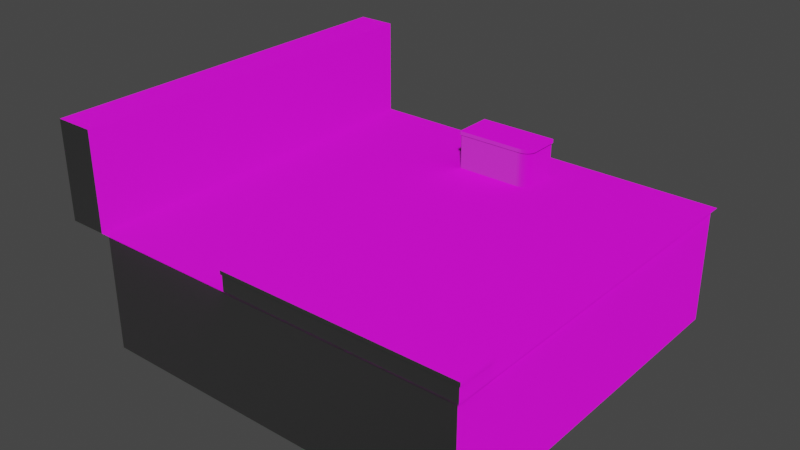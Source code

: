 # Source: Environment.blend  (saved by Blender 2.82.7; exported with 4.5.12 LTS)
import bpy
from mathutils import Matrix  # noqa: F401  (used for matrix-valued properties, if any)

bpy.ops.wm.read_factory_settings(use_empty=True)
scene = bpy.context.scene
scene.name = 'Scene'

# ---- collections
col_collection = bpy.data.collections.new('Collection'); scene.collection.children.link(col_collection)

# ---- images (referenced by path relative to the original .blend; pixels are not part of the script)
import os
ASSET_DIR = os.environ.get("B2B_ASSET_DIR", "")  # directory of the original .blend (textures are referenced by path, not embedded)
HERE = os.path.dirname(os.path.abspath(__file__))  # packed textures are extracted next to this script under _unpacked/

def load_image(name, relpath, width, height, colorspace="sRGB"):
    """Load a texture the original file referenced (path relative to the .blend, or extracted next to this script)."""
    p = next((c for c in (os.path.join(HERE, relpath), os.path.join(ASSET_DIR, relpath)) if relpath and os.path.exists(c)), "")
    if p:
        img = bpy.data.images.load(p, check_existing=True)
        img.name = name
    else:  # same state as the original file: an image datablock whose file is absent (Cycles renders it pink)
        img = bpy.data.images.new(name, width, height)
        img.source = "FILE"
        img.filepath = "//" + (relpath or name)
    img.colorspace_settings.name = colorspace
    return img
img_woodflooringmahoganyafricansanded001_col_2k_jpg_001 = load_image('WoodFlooringMahoganyAfricanSanded001_COL_2K.jpg.001', 'Poliigon.com/WoodFlooringMahoganyAfricanSanded001_COL_2K.jpg', 1024, 1024, 'sRGB')
img_woodflooringmahoganyafricansanded001_nrm_2k_jpg_001 = load_image('WoodFlooringMahoganyAfricanSanded001_NRM_2K.jpg.001', 'Poliigon.com/WoodFlooringMahoganyAfricanSanded001_NRM_2K.jpg', 1024, 1024, 'sRGB')
img_tiles05_col_var1_3k_jpg_001 = load_image('Tiles05_COL_VAR1_3K.jpg.001', 'Poliigon.com/Tiles05_COL_VAR1_3K.jpg', 1024, 1024, 'sRGB')
img_tiles05_nrm_3k_jpg_001 = load_image('Tiles05_NRM_3K.jpg.001', 'Poliigon.com/Tiles05_NRM_3K.jpg', 1024, 1024, 'sRGB')
img_woodflooringmerbaubrickbondnatural001_col_2k_jpg_001 = load_image('WoodFlooringMerbauBrickBondNatural001_COL_2K.jpg.001', 'Poliigon.com/WoodFlooringMerbauBrickBondNatural001_COL_2K.jpg', 1024, 1024, 'sRGB')
img_woodflooringmerbaubrickbondnatural001_nrm_2k_png_001 = load_image('WoodFlooringMerbauBrickBondNatural001_NRM_2K.png.001', 'Poliigon.com/WoodFlooringMerbauBrickBondNatural001_NRM_2K.png', 1024, 1024, 'sRGB')

# ---- materials (node trees are filled in below, after node groups)
mat_wood = bpy.data.materials.new('Wood')
mat_wood.use_transparent_shadow = False
mat_stone = bpy.data.materials.new('Stone')
mat_stone.use_transparent_shadow = False
mat_wooddark = bpy.data.materials.new('WoodDark')
mat_wooddark.use_transparent_shadow = False

# ---- material node trees
mat_wood.use_nodes = True; mat_wood.node_tree.nodes.clear()
_N = mat_wood.node_tree.nodes; _L = mat_wood.node_tree.links
n0 = _N.new('ShaderNodeOutputMaterial'); n0.name = 'Material Output'; n0.location = (300, 300)
n1 = _N.new('ShaderNodeTexImage'); n1.name = 'Image Texture'; n1.location = (-298, 350)
n1.image = img_woodflooringmahoganyafricansanded001_col_2k_jpg_001
n2 = _N.new('ShaderNodeTexImage'); n2.name = 'Image Texture.001'; n2.location = (-298, -195)
n2.image = img_woodflooringmahoganyafricansanded001_nrm_2k_jpg_001
n3 = _N.new('ShaderNodeBsdfPrincipled'); n3.name = 'Principled BSDF'; n3.location = (10, 300)
n3.distribution = 'GGX'
n3.subsurface_method = 'BURLEY'
n3.inputs[3].default_value = 1.45
n3.inputs[27].default_value = (0.0, 0.0, 0.0, 1.0)
n3.inputs[28].default_value = 1.0
_L.new(n3.outputs[0], n0.inputs[0])
_L.new(n1.outputs[0], n3.inputs[0])
_L.new(n2.outputs[0], n3.inputs[5])
n0.is_active_output = True
mat_stone.use_nodes = True; mat_stone.node_tree.nodes.clear()
_N = mat_stone.node_tree.nodes; _L = mat_stone.node_tree.links
n0 = _N.new('ShaderNodeOutputMaterial'); n0.name = 'Material Output'; n0.location = (280, 303)
n1 = _N.new('ShaderNodeBsdfPrincipled'); n1.name = 'Principled BSDF'; n1.location = (-10, 303)
n1.distribution = 'GGX'
n1.subsurface_method = 'BURLEY'
n1.inputs[3].default_value = 1.45
n1.inputs[27].default_value = (0.0, 0.0, 0.0, 1.0)
n1.inputs[28].default_value = 1.0
n2 = _N.new('ShaderNodeTexImage'); n2.name = 'Image Texture'; n2.location = (-318, 353)
n2.image = img_tiles05_col_var1_3k_jpg_001
n3 = _N.new('ShaderNodeTexImage'); n3.name = 'Image Texture.001'; n3.location = (-318, -192)
n3.image = img_tiles05_nrm_3k_jpg_001
_L.new(n1.outputs[0], n0.inputs[0])
_L.new(n2.outputs[0], n1.inputs[0])
_L.new(n3.outputs[0], n1.inputs[5])
n0.is_active_output = True
mat_wooddark.use_nodes = True; mat_wooddark.node_tree.nodes.clear()
_N = mat_wooddark.node_tree.nodes; _L = mat_wooddark.node_tree.links
n0 = _N.new('ShaderNodeOutputMaterial'); n0.name = 'Material Output'; n0.location = (300, 300)
n1 = _N.new('ShaderNodeBsdfPrincipled'); n1.name = 'Principled BSDF'; n1.location = (10, 300)
n1.distribution = 'GGX'
n1.subsurface_method = 'BURLEY'
n1.inputs[3].default_value = 1.45
n1.inputs[27].default_value = (0.0, 0.0, 0.0, 1.0)
n1.inputs[28].default_value = 1.0
n2 = _N.new('ShaderNodeTexImage'); n2.name = 'Image Texture'; n2.location = (-298, 350)
n2.image = img_woodflooringmerbaubrickbondnatural001_col_2k_jpg_001
n3 = _N.new('ShaderNodeTexImage'); n3.name = 'Image Texture.001'; n3.location = (-298, -195)
n3.image = img_woodflooringmerbaubrickbondnatural001_nrm_2k_png_001
_L.new(n1.outputs[0], n0.inputs[0])
_L.new(n2.outputs[0], n1.inputs[0])
_L.new(n3.outputs[0], n1.inputs[5])
n0.is_active_output = True

# ---- world
world_world = bpy.data.worlds.new('World'); scene.world = world_world
world_world.use_nodes = True; world_world.node_tree.nodes.clear()
_N = world_world.node_tree.nodes; _L = world_world.node_tree.links
n0 = _N.new('ShaderNodeOutputWorld'); n0.name = 'World Output'; n0.location = (300, 300)
n1 = _N.new('ShaderNodeBackground'); n1.name = 'Background'; n1.location = (10, 300)
n1.inputs[0].default_value = (0.05088, 0.05088, 0.05088, 1.0)
_L.new(n1.outputs[0], n0.inputs[0])
n0.is_active_output = True
world_world.color = (0.05088, 0.05088, 0.05088)
world_world.use_sun_shadow = False
world_world.sun_shadow_jitter_overblur = 0.0

# ---- meshes
me_plane = bpy.data.meshes.new('Plane')
me_plane.from_pydata([(5.0, 2.186e-07, 5.0), (5.0, -2.186e-07, -5.0), (-5.0, 2.186e-07, 5.0), (-5.0, -2.186e-07, -5.0)], [], [(0, 1, 3, 2)])
_uv = me_plane.uv_layers.new(name='UVMap')
_uv.uv.foreach_set('vector', [2.999, 2.999, -1.999, 3.0, -1.999, -1.999, 2.999, -2.0])
me_plane.materials.append(mat_wood)
me_plane.use_remesh_fix_poles = True
me_plane.use_remesh_preserve_attributes = False
me_plane.use_mirror_vertex_groups = False
me_plane.update()
me_cube_001 = bpy.data.meshes.new('Cube.001')
me_cube_001.from_pydata([(-1.0, -0.5, 0.5), (-1.033, 0.5, 0.5167), (1.0, -0.5, -0.5), (1.033, 0.5, -0.5167), (-1.0, -0.5, -0.5), (-1.033, 0.5, -0.5167), (-1.033, 0.4, 0.5167), (-1.033, 0.4, -0.5167), (1.033, 0.4, -0.5167), (-1.0, 0.4, 0.5), (-1.0, 0.4, -0.5), (1.0, 0.4, -0.5), (1.0, -0.5, 0.2129), (0.6915, -0.5, 0.5), (0.9941, -0.5, 0.2689), (0.9765, -0.5, 0.3228), (0.948, -0.5, 0.3724), (0.9096, -0.5, 0.4159), (0.8629, -0.5, 0.4516), (0.8095, -0.5, 0.4781), (0.7517, -0.5, 0.4945), (0.7249, 0.5, 0.5167), (1.033, 0.5, 0.2296), (0.7851, 0.5, 0.5112), (0.843, 0.5, 0.4949), (0.8963, 0.5, 0.4683), (0.9431, 0.5, 0.4326), (0.9815, 0.5, 0.3891), (1.01, 0.5, 0.3395), (1.028, 0.5, 0.2856), (0.7237, 0.4, 0.5167), (1.033, 0.4, 0.2292), (0.7841, 0.4, 0.5112), (0.8422, 0.4, 0.4948), (0.8958, 0.4, 0.4683), (0.9427, 0.4, 0.4325), (0.9812, 0.4, 0.389), (1.01, 0.4, 0.3393), (1.028, 0.4, 0.2853), (0.6902, 0.4, 0.5), (1.0, 0.4, 0.2125), (0.7507, 0.4, 0.4945), (0.8088, 0.4, 0.4781), (0.8623, 0.4, 0.4516), (0.9093, 0.4, 0.4158), (0.9478, 0.4, 0.3722), (0.9764, 0.4, 0.3225), (0.994, 0.4, 0.2686)], [], [(5, 1, 21, 23, 24, 25, 26, 27, 28, 29, 22, 3), (6, 1, 5, 7), (7, 5, 3, 8), (30, 21, 1, 6), (2, 11, 40, 12), (39, 30, 6, 9), (10, 7, 8, 11), (9, 6, 7, 10), (11, 8, 31, 40), (0, 4, 2, 12, 14, 15, 16, 17, 18, 19, 20, 13), (0, 9, 10, 4), (4, 10, 11, 2), (8, 3, 22, 31), (31, 22, 29, 38), (38, 29, 28, 37), (37, 28, 27, 36), (36, 27, 26, 35), (35, 26, 25, 34), (34, 25, 24, 33), (33, 24, 23, 32), (32, 23, 21, 30), (40, 31, 38, 47), (47, 38, 37, 46), (46, 37, 36, 45), (45, 36, 35, 44), (44, 35, 34, 43), (43, 34, 33, 42), (42, 33, 32, 41), (41, 32, 30, 39), (12, 40, 47, 14), (14, 47, 46, 15), (15, 46, 45, 16), (16, 45, 44, 17), (17, 44, 43, 18), (18, 43, 42, 19), (19, 42, 41, 20), (20, 41, 39, 13), (13, 39, 9, 0)])
me_cube_001.polygons.foreach_set('use_smooth', [True] * 38)
me_cube_001.polygons.foreach_set('material_index', [2, 2, 2, 2, 1, 0, 0, 0, 0, 0, 1, 1, 2, 2, 2, 2, 2, 2, 2, 2, 2, 0, 0, 0, 0, 0, 0, 0, 0, 1, 1, 1, 1, 1, 1, 1, 1, 1])
_uv = me_cube_001.uv_layers.new(name='UVMap')
_uv.uv.foreach_set('vector', [0.008226, -0.5, 0.5165, -0.5, 0.5165, 0.3899, 0.5137, 0.4204, 0.5057, 0.4497, 0.4927, 0.4767, 0.4751, 0.5003, 0.4537, 0.5197, 0.4293, 0.5342, 0.4028, 0.5431, 0.3753, 0.5461, 0.008226, 0.5461, 0.5165, 1.069, 0.4673, 1.069, 0.4673, 0.5461, 0.5165, 0.5461, 1.5, 0.5461, 1.451, 0.5461, 1.451, -0.5, 1.5, -0.5, 1.008, 1.383, 0.9591, 1.383, 0.9591, 0.5122, 1.008, 0.5122, -0.0574, 0.5461, 0.3852, 0.5461, 0.3852, 0.8967, -0.05737, 0.8969, -0.4918, 0.3724, -0.5, 0.3893, -0.5, -0.5, -0.4918, -0.4831, 0.0, -0.4831, 0.008226, -0.5, 0.008226, 0.5461, 5.96e-08, 0.5291, -0.4918, -0.4831, -0.5, -0.5, 0.008226, -0.5, 0.0, -0.4831, 5.96e-08, 0.5291, 0.008226, 0.5461, -0.3586, 0.5461, -0.3504, 0.5291, 0.5165, -0.5, 1.008, -0.5, 1.008, 0.5122, 0.6576, 0.5122, 0.6301, 0.5092, 0.6036, 0.5003, 0.5792, 0.4859, 0.5578, 0.4665, 0.5402, 0.4428, 0.5272, 0.4158, 0.5192, 0.3865, 0.5165, 0.356, -0.5, 0.5461, -0.0574, 0.5461, -0.0574, 1.052, -0.5, 1.052, 1.451, 0.5122, 1.008, 0.5122, 1.008, -0.5, 1.451, -0.5, 0.4673, 1.024, 0.4181, 1.024, 0.4181, 0.6566, 0.4673, 0.6568, 0.4673, 0.6568, 0.4181, 0.6566, 0.4181, 0.6284, 0.4673, 0.6285, 0.4673, 0.6285, 0.4181, 0.6284, 0.4181, 0.5998, 0.4673, 0.5999, 0.4673, 0.5999, 0.4181, 0.5998, 0.4181, 0.572, 0.4673, 0.5721, 0.4673, 0.5721, 0.4181, 0.572, 0.4181, 0.5461, 0.4673, 0.5461, 1.008, 1.5, 0.9591, 1.5, 0.9591, 1.473, 1.008, 1.473, 1.008, 1.473, 0.9591, 1.473, 0.9591, 1.444, 1.008, 1.444, 1.008, 1.444, 0.9591, 1.444, 0.9591, 1.414, 1.008, 1.413, 1.008, 1.413, 0.9591, 1.414, 0.9591, 1.383, 1.008, 1.383, -0.3504, 0.5291, -0.3586, 0.5461, -0.3862, 0.543, -0.378, 0.5261, -0.378, 0.5261, -0.3862, 0.543, -0.4127, 0.5341, -0.4045, 0.5172, -0.4045, 0.5172, -0.4127, 0.5341, -0.4372, 0.5196, -0.4289, 0.5027, -0.4289, 0.5027, -0.4372, 0.5196, -0.4586, 0.5001, -0.4504, 0.4832, -0.4504, 0.4832, -0.4586, 0.5001, -0.4762, 0.4764, -0.4679, 0.4595, -0.4679, 0.4595, -0.4762, 0.4764, -0.4892, 0.4493, -0.481, 0.4323, -0.481, 0.4323, -0.4892, 0.4493, -0.4973, 0.4199, -0.4891, 0.4029, -0.4891, 0.4029, -0.4973, 0.4199, -0.5, 0.3893, -0.4918, 0.3724, -0.05737, 0.8969, 0.3852, 0.8967, 0.3852, 0.925, -0.05737, 0.9252, -0.05737, 0.9252, 0.3852, 0.925, 0.3852, 0.9537, -0.05737, 0.9537, -0.05737, 0.9537, 0.3852, 0.9537, 0.3852, 0.9815, -0.05738, 0.9815, -0.05738, 0.9815, 0.3852, 0.9815, 0.3852, 1.007, -0.05738, 1.007, -0.05738, 1.007, 0.3852, 1.007, 0.3852, 1.034, -0.05737, 1.034, -0.05737, 1.034, 0.3852, 1.034, 0.3852, 1.064, -0.05736, 1.063, -0.05736, 1.063, 0.3852, 1.064, 0.3852, 1.094, -0.05736, 1.094, -0.05736, 1.094, 0.3852, 1.094, 0.3852, 1.125, -0.05736, 1.124, -0.05736, 1.124, 0.3852, 1.125, 0.3852, 1.962, -0.05738, 1.962])
me_cube_001.materials.append(mat_wood)
me_cube_001.materials.append(mat_stone)
me_cube_001.materials.append(mat_wooddark)
me_cube_001.use_remesh_fix_poles = True
me_cube_001.use_remesh_preserve_attributes = False
me_cube_001.use_mirror_vertex_groups = False
me_cube_001.update()
me_cube_002 = bpy.data.meshes.new('Cube.002')
me_cube_002.from_pydata([(1.0, -0.5, 0.5), (1.033, 2.259e-08, 0.5167), (-5.0, -0.5, 0.5), (-5.033, 2.259e-08, 0.5167), (1.0, -0.5, -0.5), (1.033, -2.259e-08, -0.5167), (1.033, -0.1, 0.5167), (-5.033, -0.1, 0.5167), (1.033, -0.1, -0.5167), (-5.0, -0.1, 0.5), (1.0, -0.1, -0.5), (1.0, -0.1, 0.5), (-5.0, -0.5, -0.1734), (-4.649, -0.5, -0.5), (-4.993, -0.5, -0.2371), (-4.973, -0.5, -0.2984), (-4.941, -0.5, -0.3548), (-4.897, -0.5, -0.4043), (-4.844, -0.5, -0.4449), (-4.783, -0.5, -0.4751), (-4.717, -0.5, -0.4937), (-4.682, -2.259e-08, -0.5167), (-5.033, -8.309e-09, -0.1901), (-4.751, -2.231e-08, -0.5104), (-4.817, -2.15e-08, -0.4919), (-4.877, -2.018e-08, -0.4617), (-4.931, -1.84e-08, -0.4211), (-4.974, -1.624e-08, -0.3716), (-5.007, -1.377e-08, -0.3151), (-5.027, -1.109e-08, -0.2538), (-4.681, -0.1, -0.5167), (-5.033, -0.1, -0.1897), (-4.75, -0.1, -0.5104), (-4.816, -0.1, -0.4918), (-4.877, -0.1, -0.4616), (-4.93, -0.1, -0.4209), (-4.974, -0.1, -0.3714), (-5.007, -0.1, -0.3148), (-5.027, -0.1, -0.2535), (-5.0, -0.1, -0.1729), (-4.648, -0.1, -0.5), (-4.993, -0.1, -0.2367), (-4.973, -0.1, -0.2981), (-4.941, -0.1, -0.3546), (-4.897, -0.1, -0.4042), (-4.843, -0.1, -0.4449), (-4.782, -0.1, -0.4751), (-4.716, -0.1, -0.4937)], [], [(6, 1, 3, 7), (40, 30, 8, 10), (7, 3, 22, 31), (8, 5, 1, 6), (21, 23, 24, 25, 26, 27, 28, 29, 22, 3, 1, 5), (30, 21, 5, 8), (10, 8, 6, 11), (9, 7, 31, 39), (11, 6, 7, 9), (0, 11, 9, 2), (13, 40, 10, 4), (2, 12, 14, 15, 16, 17, 18, 19, 20, 13, 4, 0), (4, 10, 11, 0), (40, 13, 20, 47), (47, 20, 19, 46), (46, 19, 18, 45), (45, 18, 17, 44), (44, 17, 16, 43), (43, 16, 15, 42), (42, 15, 14, 41), (41, 14, 12, 39), (21, 30, 32, 23), (23, 32, 33, 24), (24, 33, 34, 25), (25, 34, 35, 26), (26, 35, 36, 27), (27, 36, 37, 28), (28, 37, 38, 29), (29, 38, 31, 22), (30, 40, 47, 32), (32, 47, 46, 33), (33, 46, 45, 34), (34, 45, 44, 35), (35, 44, 43, 36), (36, 43, 42, 37), (37, 42, 41, 38), (38, 41, 39, 31), (2, 9, 39, 12)])
me_cube_002.polygons.foreach_set('use_smooth', [True] * 38)
me_cube_002.polygons.foreach_set('material_index', [0, 0, 0, 0, 0, 0, 0, 0, 0, 1, 1, 0, 1, 1, 1, 1, 1, 1, 1, 1, 1, 0, 0, 0, 0, 0, 0, 0, 0, 0, 0, 0, 0, 0, 0, 0, 0, 1])
_uv = me_cube_002.uv_layers.new(name='UVMap')
_uv.uv.foreach_set('vector', [3.5, 2.012, 3.352, 2.012, 3.352, -2.5, 3.5, -2.5, -1.0, -2.213, -0.9753, -2.238, -0.9753, 2.012, -1.0, 1.988, 1.73, 1.963, 1.877, 1.963, 1.877, 3.014, 1.73, 3.013, 1.877, 1.963, 2.025, 1.963, 2.025, 3.5, 1.877, 3.5, 0.5494, 1.751, 0.5401, 1.802, 0.5127, 1.851, 0.4681, 1.896, 0.4082, 1.936, 0.3352, 1.968, 0.2519, 1.993, 0.1615, 2.007, 0.06744, 2.012, -0.9753, 2.012, -0.9753, -2.5, 0.5494, -2.5, 3.352, 1.75, 3.205, 1.751, 3.205, -2.5, 3.352, -2.5, -1.0, 1.988, -0.9753, 2.012, -2.5, 2.012, -2.475, 1.988, -2.475, -2.475, -2.5, -2.5, -1.458, -2.5, -1.483, -2.475, -2.475, 1.988, -2.5, 2.012, -2.5, -2.5, -2.475, -2.475, 3.205, 1.963, 2.615, 1.963, 2.615, -2.5, 3.205, -2.5, 2.615, 1.702, 2.025, 1.701, 2.025, -2.5, 2.615, -2.5, 0.5494, -2.5, 1.543, -2.5, 1.637, -2.495, 1.727, -2.48, 1.81, -2.456, 1.884, -2.424, 1.943, -2.384, 1.988, -2.339, 2.015, -2.29, 2.025, -2.239, 2.025, 1.963, 0.5494, 1.963, 0.5494, 1.963, 1.139, 1.963, 1.139, 3.45, 0.5494, 3.45, 2.025, 1.701, 2.615, 1.702, 2.615, 1.753, 2.025, 1.752, 2.025, 1.752, 2.615, 1.753, 2.615, 1.802, 2.025, 1.801, 2.025, 1.801, 2.615, 1.802, 2.615, 1.847, 2.025, 1.846, 2.025, 1.846, 2.615, 1.847, 2.615, 1.963, 2.025, 1.963, 1.139, 1.963, 1.73, 1.963, 1.73, 2.179, 1.139, 2.179, 1.139, 2.179, 1.73, 2.179, 1.73, 2.263, 1.139, 2.263, 1.139, 2.263, 1.73, 2.263, 1.73, 2.354, 1.139, 2.354, 1.139, 2.354, 1.73, 2.354, 1.73, 2.449, 1.139, 2.449, 3.205, 1.751, 3.352, 1.75, 3.352, 1.801, 3.205, 1.802, 3.205, 1.802, 3.352, 1.801, 3.352, 1.851, 3.205, 1.851, 3.205, 1.851, 3.352, 1.851, 3.352, 1.896, 3.205, 1.896, 3.205, 1.896, 3.352, 1.896, 3.352, 2.012, 3.205, 2.012, 1.877, 3.5, 1.73, 3.5, 1.73, 3.284, 1.877, 3.284, 1.877, 3.284, 1.73, 3.284, 1.73, 3.2, 1.877, 3.2, 1.877, 3.2, 1.73, 3.2, 1.73, 3.108, 1.877, 3.109, 1.877, 3.109, 1.73, 3.108, 1.73, 3.013, 1.877, 3.014, -0.9753, -2.238, -1.0, -2.213, -1.009, -2.264, -0.9846, -2.289, -0.9846, -2.289, -1.009, -2.264, -1.037, -2.313, -1.012, -2.338, -1.012, -2.338, -1.037, -2.313, -1.081, -2.359, -1.057, -2.384, -1.057, -2.384, -1.081, -2.359, -1.0, -2.475, -1.0, -2.475, -1.0, -2.475, -1.0, -2.475, -1.214, -2.431, -1.19, -2.456, -1.19, -2.456, -1.214, -2.431, -1.298, -2.455, -1.273, -2.48, -1.273, -2.48, -1.298, -2.455, -1.388, -2.47, -1.364, -2.495, -1.364, -2.495, -1.388, -2.47, -1.483, -2.475, -1.458, -2.5, 1.73, 3.45, 1.139, 3.45, 1.139, 2.449, 1.73, 2.449])
me_cube_002.materials.append(mat_wooddark)
me_cube_002.materials.append(mat_stone)
me_cube_002.use_remesh_fix_poles = True
me_cube_002.use_remesh_preserve_attributes = False
me_cube_002.use_mirror_vertex_groups = False
me_cube_002.update()
me_cube_003 = bpy.data.meshes.new('Cube.003')
me_cube_003.from_pydata([(0.5, -0.5, 5.0), (0.5, 2.0, 5.0), (-0.5, -0.5, 5.0), (-0.5, 2.0, 5.0), (0.5, -0.5, -5.0), (0.5, 2.0, -5.0), (-0.5, -0.5, -5.0), (-0.5, 2.0, -5.0)], [], [(0, 1, 3, 2), (2, 3, 7, 6), (6, 7, 5, 4), (4, 5, 1, 0), (2, 6, 4, 0), (7, 3, 1, 5)])
_uv = me_cube_003.uv_layers.new(name='UVMap')
_uv.uv.foreach_set('vector', [2.375, -0.75, 2.375, -2.0, 3.0, -2.0, 3.0, -0.75, 1.125, 3.0, -0.4375, 3.0, -0.4375, -2.0, 1.125, -2.0, 3.0, -0.75, 3.0, 0.5, 2.375, 0.5, 2.375, -0.75, -2.0, -2.0, -0.4375, -2.0, -0.4375, 3.0, -2.0, 3.0, 1.75, 3.0, 1.75, -2.0, 2.375, -2.0, 2.375, 3.0, 1.75, -2.0, 1.75, 3.0, 1.125, 3.0, 1.125, -2.0])
me_cube_003.materials.append(mat_stone)
me_cube_003.use_remesh_fix_poles = True
me_cube_003.use_remesh_preserve_attributes = False
me_cube_003.use_mirror_vertex_groups = False
me_cube_003.update()
me_plane_001 = bpy.data.meshes.new('Plane.001')
me_plane_001.from_pydata([(4.9, 0.002, 4.9), (4.9, 0.002, -4.9), (-4.9, 0.002, 4.9), (-4.9, 0.002, -4.9), (-4.9, -2.938, 4.9), (4.9, -2.938, 4.9), (4.9, -2.938, -4.9), (-4.9, -2.938, -4.9)], [], [(0, 1, 3, 2), (5, 4, 7, 6), (1, 6, 7, 3), (2, 4, 5, 0), (3, 7, 4, 2), (0, 5, 6, 1)])
_uv = me_plane_001.uv_layers.new(name='UVMap')
_uv.uv.foreach_set('vector', [-4.5, -4.5, -4.5, 0.5, 0.7632, 0.5, 0.7632, -4.5, -4.5, 5.5, 0.7632, 5.5, 0.7632, 0.5, -4.5, 0.5, 3.921, -4.5, 2.342, -4.5, 2.342, 0.5, 3.921, 0.5, 0.7632, 0.5, 2.342, 0.5, 2.342, -4.5, 0.7632, -4.5, 5.5, -4.5, 3.921, -4.5, 3.921, 0.5, 5.5, 0.5, 2.342, 0.5, 0.7632, 0.5, 0.7632, 5.5, 2.342, 5.5])
me_plane_001.materials.append(mat_stone)
me_plane_001.use_remesh_fix_poles = True
me_plane_001.use_remesh_preserve_attributes = False
me_plane_001.use_mirror_vertex_groups = False
me_plane_001.update()

# ---- objects
ob_floor = bpy.data.objects.new('Floor', me_plane)
ob_table = bpy.data.objects.new('Table', me_cube_001)
ob_bench = bpy.data.objects.new('Bench', me_cube_002)
ob_wall = bpy.data.objects.new('Wall', me_cube_003)
ob_base = bpy.data.objects.new('Base', me_plane_001)

# ---- transforms, parenting, visibility, modifiers, constraints
ob_floor.location = (0.0, 0.0, 0.0)
ob_floor.rotation_euler = (1.571, -0.0, 0.0)
ob_floor.lineart.crease_threshold = 0.0
ob_table.location = (-2.384e-07, 3.5, 0.5)
ob_table.rotation_euler = (1.571, -0.0, 0.0)
ob_table.lineart.crease_threshold = 0.0
_m = ob_table.modifiers.new('EdgeSplit', 'EDGE_SPLIT')
ob_bench.location = (4.0, -4.5, 0.5)
ob_bench.rotation_euler = (1.571, -0.0, 0.0)
ob_bench.lineart.crease_threshold = 0.0
_m = ob_bench.modifiers.new('EdgeSplit', 'EDGE_SPLIT')
ob_wall.location = (-5.5, -4.768e-07, 0.5)
ob_wall.rotation_euler = (1.571, -0.0, 0.0)
ob_wall.lineart.crease_threshold = 0.0
ob_base.location = (0.0, 0.0, -0.1)
ob_base.rotation_euler = (1.571, -0.0, 0.0)
ob_base.lineart.crease_threshold = 0.0

# ---- collection membership
col_collection.objects.link(ob_floor)
col_collection.objects.link(ob_table)
col_collection.objects.link(ob_bench)
col_collection.objects.link(ob_wall)
col_collection.objects.link(ob_base)

# ---- scene / render settings (as saved in the file)
scene.frame_start = 1; scene.frame_end = 250; scene.frame_set(1)
scene.render.engine = 'BLENDER_EEVEE_NEXT'
scene.cycles.use_denoising = False
scene.cycles.samples = 128
scene.cycles.sampling_pattern = 'TABULATED_SOBOL'
scene.cycles.use_adaptive_sampling = False
scene.cycles.use_light_tree = False
scene.view_settings.view_transform = 'Filmic'
bpy.context.view_layer.update()

# ---- added for rendering (the .blend has no active camera and no usable light): camera, sun
cam_auto = bpy.data.cameras.new('AutoCamera')
cam_auto.lens = 50.0
cam_auto.sensor_width = 36.0
cam_auto.clip_end = 1000.0
ob_auto_camera = bpy.data.objects.new('AutoCamera', cam_auto)
scene.collection.objects.link(ob_auto_camera)
ob_auto_camera.location = (14.2258, -17.6593, 11.4983)
ob_auto_camera.rotation_euler = (1.09748, -7.21219e-08, 0.694738)
scene.camera = ob_auto_camera
light_auto_sun = bpy.data.lights.new('AutoSun', 'SUN')
light_auto_sun.energy = 3.0
light_auto_sun.angle = 0.0523599
ob_auto_sun = bpy.data.objects.new('AutoSun', light_auto_sun)
scene.collection.objects.link(ob_auto_sun)
ob_auto_sun.rotation_euler = (0.872665, 0.174533, 0.523599)
bpy.context.view_layer.update()
